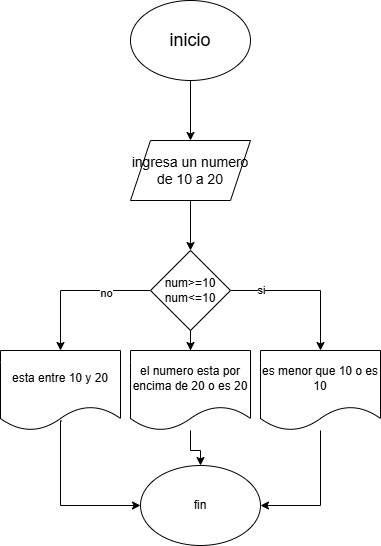

The diagram above was exported from draw.io. Its source (the exported page's mxGraphModel, read from the mxfile embedded in the PNG):
<mxGraphModel dx="998" dy="574" grid="1" gridSize="10" guides="1" tooltips="1" connect="1" arrows="1" fold="1" page="1" pageScale="1" pageWidth="827" pageHeight="1169" math="0" shadow="0">
  <root>
    <mxCell id="0" />
    <mxCell id="1" parent="0" />
    <mxCell id="jCV-6NadKPj41hLukrli-2" style="edgeStyle=orthogonalEdgeStyle;rounded=0;orthogonalLoop=1;jettySize=auto;html=1;exitX=0.5;exitY=1;exitDx=0;exitDy=0;" parent="1" source="jCV-6NadKPj41hLukrli-1" target="jCV-6NadKPj41hLukrli-3" edge="1">
      <mxGeometry relative="1" as="geometry">
        <mxPoint x="400" y="210" as="targetPoint" />
      </mxGeometry>
    </mxCell>
    <mxCell id="jCV-6NadKPj41hLukrli-1" value="&lt;font style=&quot;font-size: 18px;&quot;&gt;inicio&lt;/font&gt;" style="ellipse;whiteSpace=wrap;html=1;" parent="1" vertex="1">
      <mxGeometry x="340" y="40" width="120" height="80" as="geometry" />
    </mxCell>
    <mxCell id="jCV-6NadKPj41hLukrli-4" style="edgeStyle=orthogonalEdgeStyle;rounded=0;orthogonalLoop=1;jettySize=auto;html=1;" parent="1" source="jCV-6NadKPj41hLukrli-3" target="jCV-6NadKPj41hLukrli-5" edge="1">
      <mxGeometry relative="1" as="geometry">
        <mxPoint x="400" y="300" as="targetPoint" />
      </mxGeometry>
    </mxCell>
    <mxCell id="jCV-6NadKPj41hLukrli-3" value="&lt;span style=&quot;font-size: 14px;&quot;&gt;ingresa un numero de 10 a 20&lt;/span&gt;" style="shape=parallelogram;perimeter=parallelogramPerimeter;whiteSpace=wrap;html=1;fixedSize=1;" parent="1" vertex="1">
      <mxGeometry x="340" y="180" width="120" height="60" as="geometry" />
    </mxCell>
    <mxCell id="jCV-6NadKPj41hLukrli-6" style="edgeStyle=orthogonalEdgeStyle;rounded=0;orthogonalLoop=1;jettySize=auto;html=1;" parent="1" source="jCV-6NadKPj41hLukrli-5" target="jCV-6NadKPj41hLukrli-7" edge="1">
      <mxGeometry relative="1" as="geometry">
        <mxPoint x="260" y="380" as="targetPoint" />
      </mxGeometry>
    </mxCell>
    <mxCell id="vAJirQ_TrUo224Kk3Gqj-1" value="no" style="edgeLabel;html=1;align=center;verticalAlign=middle;resizable=0;points=[];" vertex="1" connectable="0" parent="jCV-6NadKPj41hLukrli-6">
      <mxGeometry x="-0.4" y="2" relative="1" as="geometry">
        <mxPoint as="offset" />
      </mxGeometry>
    </mxCell>
    <mxCell id="jCV-6NadKPj41hLukrli-8" style="edgeStyle=orthogonalEdgeStyle;rounded=0;orthogonalLoop=1;jettySize=auto;html=1;" parent="1" source="jCV-6NadKPj41hLukrli-5" target="jCV-6NadKPj41hLukrli-9" edge="1">
      <mxGeometry relative="1" as="geometry">
        <mxPoint x="530" y="330" as="targetPoint" />
      </mxGeometry>
    </mxCell>
    <mxCell id="vAJirQ_TrUo224Kk3Gqj-2" value="si" style="edgeLabel;html=1;align=center;verticalAlign=middle;resizable=0;points=[];" vertex="1" connectable="0" parent="jCV-6NadKPj41hLukrli-8">
      <mxGeometry x="-0.6" y="1" relative="1" as="geometry">
        <mxPoint as="offset" />
      </mxGeometry>
    </mxCell>
    <mxCell id="vAJirQ_TrUo224Kk3Gqj-7" style="edgeStyle=orthogonalEdgeStyle;rounded=0;orthogonalLoop=1;jettySize=auto;html=1;" edge="1" parent="1" source="jCV-6NadKPj41hLukrli-5" target="vAJirQ_TrUo224Kk3Gqj-6">
      <mxGeometry relative="1" as="geometry" />
    </mxCell>
    <mxCell id="jCV-6NadKPj41hLukrli-5" value="num&amp;gt;=10 num&amp;lt;=10" style="rhombus;whiteSpace=wrap;html=1;" parent="1" vertex="1">
      <mxGeometry x="360" y="290" width="80" height="80" as="geometry" />
    </mxCell>
    <mxCell id="jCV-6NadKPj41hLukrli-10" style="edgeStyle=orthogonalEdgeStyle;rounded=0;orthogonalLoop=1;jettySize=auto;html=1;exitX=0.513;exitY=0.88;exitDx=0;exitDy=0;exitPerimeter=0;entryX=0;entryY=0.5;entryDx=0;entryDy=0;" parent="1" source="jCV-6NadKPj41hLukrli-7" target="jCV-6NadKPj41hLukrli-11" edge="1">
      <mxGeometry relative="1" as="geometry">
        <mxPoint x="330" y="565" as="targetPoint" />
        <mxPoint x="250" y="490" as="sourcePoint" />
        <Array as="points">
          <mxPoint x="270" y="460" />
          <mxPoint x="270" y="545" />
        </Array>
      </mxGeometry>
    </mxCell>
    <mxCell id="jCV-6NadKPj41hLukrli-7" value="esta entre 10 y 20" style="shape=document;whiteSpace=wrap;html=1;boundedLbl=1;" parent="1" vertex="1">
      <mxGeometry x="210" y="390" width="120" height="80" as="geometry" />
    </mxCell>
    <mxCell id="jCV-6NadKPj41hLukrli-12" style="edgeStyle=orthogonalEdgeStyle;rounded=0;orthogonalLoop=1;jettySize=auto;html=1;entryX=1;entryY=0.5;entryDx=0;entryDy=0;" parent="1" source="jCV-6NadKPj41hLukrli-9" target="jCV-6NadKPj41hLukrli-11" edge="1">
      <mxGeometry relative="1" as="geometry" />
    </mxCell>
    <mxCell id="jCV-6NadKPj41hLukrli-9" value="es menor que 10 o es 10" style="shape=document;whiteSpace=wrap;html=1;boundedLbl=1;" parent="1" vertex="1">
      <mxGeometry x="470" y="390" width="120" height="80" as="geometry" />
    </mxCell>
    <mxCell id="jCV-6NadKPj41hLukrli-11" value="fin" style="ellipse;whiteSpace=wrap;html=1;" parent="1" vertex="1">
      <mxGeometry x="350" y="505" width="120" height="80" as="geometry" />
    </mxCell>
    <mxCell id="vAJirQ_TrUo224Kk3Gqj-8" style="edgeStyle=orthogonalEdgeStyle;rounded=0;orthogonalLoop=1;jettySize=auto;html=1;" edge="1" parent="1" source="vAJirQ_TrUo224Kk3Gqj-6" target="jCV-6NadKPj41hLukrli-11">
      <mxGeometry relative="1" as="geometry" />
    </mxCell>
    <mxCell id="vAJirQ_TrUo224Kk3Gqj-6" value="el numero esta por encima de 20 o es 20" style="shape=document;whiteSpace=wrap;html=1;boundedLbl=1;" vertex="1" parent="1">
      <mxGeometry x="340" y="390" width="120" height="80" as="geometry" />
    </mxCell>
  </root>
</mxGraphModel>